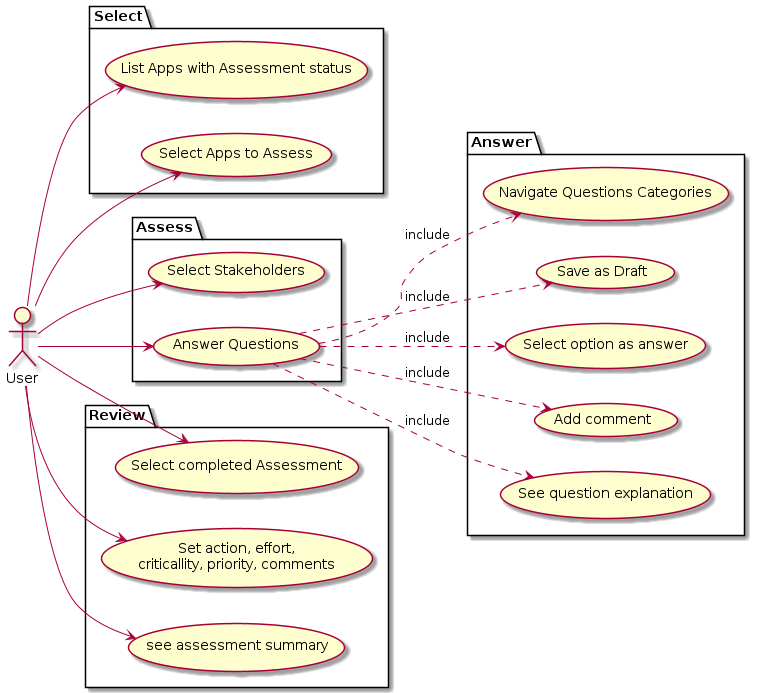

The diagram above was rendered by PlantUML. Its source (embedded in the PNG):
@startuml "Use Cases"
left to right direction
actor User
package Select {
    usecase "List Apps with Assessment status" as list
    usecase "Select Apps to Assess" as selectapp
}
package Assess {
    usecase "Select Stakeholders" as selectstake
    usecase "Answer Questions" as answer
}
package Answer {
    usecase "Navigate Questions Categories" as navigate
    usecase "Save as Draft" as save
    usecase "Select option as answer" as select
    usecase "Add comment" as comment
    usecase "See question explanation" as explana
}
package Review {
    usecase "Select completed Assessment" as selectassessment
    usecase review as "Set action, effort,
    criticallity, priority, comments"
    usecase "see assessment summary" as summary
}



User --> selectapp
User --> selectstake
User --> answer
User --> list
answer ..> navigate : include
answer ..> save : include
answer ..> select : include
answer ..> comment : include
answer ..> explana : include
User --> review
User --> summary
User --> selectassessment


@enduml